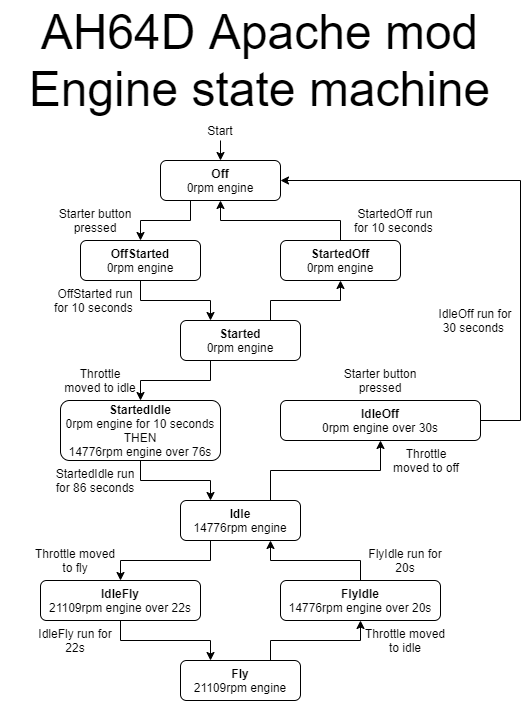

The diagram above was exported from draw.io. Its source (the exported page's mxGraphModel, read from the mxfile embedded in the PNG):
<mxGraphModel dx="983" dy="1168" grid="1" gridSize="10" guides="1" tooltips="1" connect="1" arrows="1" fold="1" page="1" pageScale="1" pageWidth="827" pageHeight="1169" math="0" shadow="0">
  <root>
    <mxCell id="0" />
    <mxCell id="1" parent="0" />
    <mxCell id="r6B6rfKtqADoVzNmSNEF-15" style="edgeStyle=orthogonalEdgeStyle;rounded=0;orthogonalLoop=1;jettySize=auto;html=1;exitX=0.5;exitY=1;exitDx=0;exitDy=0;entryX=0.5;entryY=0;entryDx=0;entryDy=0;" parent="1" source="r6B6rfKtqADoVzNmSNEF-1" target="r6B6rfKtqADoVzNmSNEF-3" edge="1">
      <mxGeometry relative="1" as="geometry" />
    </mxCell>
    <mxCell id="r6B6rfKtqADoVzNmSNEF-1" value="Start" style="text;html=1;strokeColor=none;fillColor=none;align=center;verticalAlign=middle;whiteSpace=wrap;rounded=0;" parent="1" vertex="1">
      <mxGeometry x="240" y="130" width="40" height="20" as="geometry" />
    </mxCell>
    <mxCell id="r6B6rfKtqADoVzNmSNEF-17" style="edgeStyle=orthogonalEdgeStyle;rounded=0;orthogonalLoop=1;jettySize=auto;html=1;exitX=0.25;exitY=1;exitDx=0;exitDy=0;" parent="1" source="r6B6rfKtqADoVzNmSNEF-3" target="r6B6rfKtqADoVzNmSNEF-4" edge="1">
      <mxGeometry relative="1" as="geometry" />
    </mxCell>
    <mxCell id="r6B6rfKtqADoVzNmSNEF-3" value="&lt;b&gt;Off&lt;/b&gt;&lt;br&gt;0rpm engine" style="rounded=1;whiteSpace=wrap;html=1;" parent="1" vertex="1">
      <mxGeometry x="200" y="170" width="120" height="40" as="geometry" />
    </mxCell>
    <mxCell id="r6B6rfKtqADoVzNmSNEF-18" style="edgeStyle=orthogonalEdgeStyle;rounded=0;orthogonalLoop=1;jettySize=auto;html=1;exitX=0.5;exitY=1;exitDx=0;exitDy=0;entryX=0.25;entryY=0;entryDx=0;entryDy=0;" parent="1" source="r6B6rfKtqADoVzNmSNEF-4" target="r6B6rfKtqADoVzNmSNEF-6" edge="1">
      <mxGeometry relative="1" as="geometry" />
    </mxCell>
    <mxCell id="r6B6rfKtqADoVzNmSNEF-4" value="&lt;b&gt;OffStarted&lt;/b&gt;&lt;br&gt;0rpm engine" style="rounded=1;whiteSpace=wrap;html=1;" parent="1" vertex="1">
      <mxGeometry x="120" y="250" width="120" height="40" as="geometry" />
    </mxCell>
    <mxCell id="r6B6rfKtqADoVzNmSNEF-16" style="edgeStyle=orthogonalEdgeStyle;rounded=0;orthogonalLoop=1;jettySize=auto;html=1;exitX=0.5;exitY=0;exitDx=0;exitDy=0;" parent="1" source="r6B6rfKtqADoVzNmSNEF-5" target="r6B6rfKtqADoVzNmSNEF-3" edge="1">
      <mxGeometry relative="1" as="geometry" />
    </mxCell>
    <mxCell id="r6B6rfKtqADoVzNmSNEF-5" value="&lt;b&gt;StartedOff&lt;/b&gt;&lt;br&gt;0rpm engine" style="rounded=1;whiteSpace=wrap;html=1;" parent="1" vertex="1">
      <mxGeometry x="320" y="250" width="120" height="40" as="geometry" />
    </mxCell>
    <mxCell id="r6B6rfKtqADoVzNmSNEF-19" style="edgeStyle=orthogonalEdgeStyle;rounded=0;orthogonalLoop=1;jettySize=auto;html=1;exitX=0.75;exitY=0;exitDx=0;exitDy=0;entryX=0.5;entryY=1;entryDx=0;entryDy=0;" parent="1" source="r6B6rfKtqADoVzNmSNEF-6" target="r6B6rfKtqADoVzNmSNEF-5" edge="1">
      <mxGeometry relative="1" as="geometry" />
    </mxCell>
    <mxCell id="r6B6rfKtqADoVzNmSNEF-21" style="edgeStyle=orthogonalEdgeStyle;rounded=0;orthogonalLoop=1;jettySize=auto;html=1;exitX=0.25;exitY=1;exitDx=0;exitDy=0;entryX=0.5;entryY=0;entryDx=0;entryDy=0;" parent="1" source="r6B6rfKtqADoVzNmSNEF-6" target="r6B6rfKtqADoVzNmSNEF-7" edge="1">
      <mxGeometry relative="1" as="geometry" />
    </mxCell>
    <mxCell id="r6B6rfKtqADoVzNmSNEF-6" value="&lt;b&gt;Started&lt;/b&gt;&lt;br&gt;0rpm engine" style="rounded=1;whiteSpace=wrap;html=1;" parent="1" vertex="1">
      <mxGeometry x="220" y="330" width="120" height="40" as="geometry" />
    </mxCell>
    <mxCell id="r6B6rfKtqADoVzNmSNEF-24" style="edgeStyle=orthogonalEdgeStyle;rounded=0;orthogonalLoop=1;jettySize=auto;html=1;exitX=0.5;exitY=1;exitDx=0;exitDy=0;entryX=0.25;entryY=0;entryDx=0;entryDy=0;" parent="1" source="r6B6rfKtqADoVzNmSNEF-7" target="r6B6rfKtqADoVzNmSNEF-10" edge="1">
      <mxGeometry relative="1" as="geometry">
        <mxPoint x="180" y="470" as="sourcePoint" />
      </mxGeometry>
    </mxCell>
    <mxCell id="r6B6rfKtqADoVzNmSNEF-7" value="&lt;b&gt;StartedIdle&lt;br&gt;&lt;/b&gt;0rpm engine for 10 seconds&lt;br&gt;THEN&lt;br&gt;14776rpm engine over 76s" style="rounded=1;whiteSpace=wrap;html=1;" parent="1" vertex="1">
      <mxGeometry x="100" y="410" width="160" height="60" as="geometry" />
    </mxCell>
    <mxCell id="r6B6rfKtqADoVzNmSNEF-22" style="edgeStyle=orthogonalEdgeStyle;rounded=0;orthogonalLoop=1;jettySize=auto;html=1;exitX=1;exitY=0.5;exitDx=0;exitDy=0;entryX=1;entryY=0.5;entryDx=0;entryDy=0;" parent="1" source="r6B6rfKtqADoVzNmSNEF-8" target="r6B6rfKtqADoVzNmSNEF-3" edge="1">
      <mxGeometry relative="1" as="geometry">
        <Array as="points">
          <mxPoint x="560" y="430" />
          <mxPoint x="560" y="190" />
        </Array>
      </mxGeometry>
    </mxCell>
    <mxCell id="r6B6rfKtqADoVzNmSNEF-8" value="&lt;b&gt;IdleOff&lt;/b&gt;&lt;br&gt;0rpm engine over 30s" style="rounded=1;whiteSpace=wrap;html=1;" parent="1" vertex="1">
      <mxGeometry x="320" y="410" width="200" height="40" as="geometry" />
    </mxCell>
    <mxCell id="r6B6rfKtqADoVzNmSNEF-23" style="edgeStyle=orthogonalEdgeStyle;rounded=0;orthogonalLoop=1;jettySize=auto;html=1;exitX=0.75;exitY=0;exitDx=0;exitDy=0;entryX=0.5;entryY=1;entryDx=0;entryDy=0;" parent="1" source="r6B6rfKtqADoVzNmSNEF-10" target="r6B6rfKtqADoVzNmSNEF-8" edge="1">
      <mxGeometry relative="1" as="geometry">
        <mxPoint x="420" y="470" as="targetPoint" />
      </mxGeometry>
    </mxCell>
    <mxCell id="r6B6rfKtqADoVzNmSNEF-26" style="edgeStyle=orthogonalEdgeStyle;rounded=0;orthogonalLoop=1;jettySize=auto;html=1;exitX=0.25;exitY=1;exitDx=0;exitDy=0;entryX=0.5;entryY=0;entryDx=0;entryDy=0;" parent="1" source="r6B6rfKtqADoVzNmSNEF-10" target="r6B6rfKtqADoVzNmSNEF-11" edge="1">
      <mxGeometry relative="1" as="geometry" />
    </mxCell>
    <mxCell id="r6B6rfKtqADoVzNmSNEF-10" value="&lt;b&gt;Idle&lt;/b&gt;&lt;br&gt;14776rpm engine" style="rounded=1;whiteSpace=wrap;html=1;" parent="1" vertex="1">
      <mxGeometry x="220" y="510" width="120" height="40" as="geometry" />
    </mxCell>
    <mxCell id="r6B6rfKtqADoVzNmSNEF-28" style="edgeStyle=orthogonalEdgeStyle;rounded=0;orthogonalLoop=1;jettySize=auto;html=1;exitX=0.5;exitY=1;exitDx=0;exitDy=0;entryX=0.25;entryY=0;entryDx=0;entryDy=0;" parent="1" source="r6B6rfKtqADoVzNmSNEF-11" target="r6B6rfKtqADoVzNmSNEF-13" edge="1">
      <mxGeometry relative="1" as="geometry" />
    </mxCell>
    <mxCell id="r6B6rfKtqADoVzNmSNEF-11" value="&lt;b&gt;IdleFly&lt;/b&gt;&lt;br&gt;21109rpm engine over 22s" style="rounded=1;whiteSpace=wrap;html=1;" parent="1" vertex="1">
      <mxGeometry x="80" y="590" width="160" height="40" as="geometry" />
    </mxCell>
    <mxCell id="r6B6rfKtqADoVzNmSNEF-27" style="edgeStyle=orthogonalEdgeStyle;rounded=0;orthogonalLoop=1;jettySize=auto;html=1;exitX=0.5;exitY=0;exitDx=0;exitDy=0;entryX=0.75;entryY=1;entryDx=0;entryDy=0;" parent="1" source="r6B6rfKtqADoVzNmSNEF-12" target="r6B6rfKtqADoVzNmSNEF-10" edge="1">
      <mxGeometry relative="1" as="geometry" />
    </mxCell>
    <mxCell id="r6B6rfKtqADoVzNmSNEF-12" value="&lt;b&gt;FlyIdle&lt;/b&gt;&lt;br&gt;14776rpm engine over 20s" style="rounded=1;whiteSpace=wrap;html=1;" parent="1" vertex="1">
      <mxGeometry x="320" y="590" width="160" height="40" as="geometry" />
    </mxCell>
    <mxCell id="r6B6rfKtqADoVzNmSNEF-29" style="edgeStyle=orthogonalEdgeStyle;rounded=0;orthogonalLoop=1;jettySize=auto;html=1;exitX=0.75;exitY=0;exitDx=0;exitDy=0;entryX=0.5;entryY=1;entryDx=0;entryDy=0;" parent="1" source="r6B6rfKtqADoVzNmSNEF-13" target="r6B6rfKtqADoVzNmSNEF-12" edge="1">
      <mxGeometry relative="1" as="geometry" />
    </mxCell>
    <mxCell id="r6B6rfKtqADoVzNmSNEF-13" value="&lt;b&gt;Fly&lt;/b&gt;&lt;br&gt;21109rpm engine" style="rounded=1;whiteSpace=wrap;html=1;" parent="1" vertex="1">
      <mxGeometry x="220" y="670" width="120" height="40" as="geometry" />
    </mxCell>
    <mxCell id="r6B6rfKtqADoVzNmSNEF-33" value="Starter button pressed" style="text;html=1;strokeColor=none;fillColor=none;align=center;verticalAlign=middle;whiteSpace=wrap;rounded=0;" parent="1" vertex="1">
      <mxGeometry x="90" y="210" width="90" height="40" as="geometry" />
    </mxCell>
    <mxCell id="r6B6rfKtqADoVzNmSNEF-34" value="Starter button pressed" style="text;html=1;strokeColor=none;fillColor=none;align=center;verticalAlign=middle;whiteSpace=wrap;rounded=0;" parent="1" vertex="1">
      <mxGeometry x="375" y="370" width="90" height="40" as="geometry" />
    </mxCell>
    <mxCell id="r6B6rfKtqADoVzNmSNEF-36" value="StartedOff run for 10 seconds&amp;nbsp;" style="text;html=1;strokeColor=none;fillColor=none;align=center;verticalAlign=middle;whiteSpace=wrap;rounded=0;" parent="1" vertex="1">
      <mxGeometry x="390" y="210" width="90" height="40" as="geometry" />
    </mxCell>
    <mxCell id="r6B6rfKtqADoVzNmSNEF-37" value="OffStarted run for 10 seconds&amp;nbsp;" style="text;html=1;strokeColor=none;fillColor=none;align=center;verticalAlign=middle;whiteSpace=wrap;rounded=0;" parent="1" vertex="1">
      <mxGeometry x="90" y="290" width="90" height="40" as="geometry" />
    </mxCell>
    <mxCell id="r6B6rfKtqADoVzNmSNEF-38" value="Throttle moved to idle" style="text;html=1;strokeColor=none;fillColor=none;align=center;verticalAlign=middle;whiteSpace=wrap;rounded=0;" parent="1" vertex="1">
      <mxGeometry x="100" y="370" width="80" height="40" as="geometry" />
    </mxCell>
    <mxCell id="r6B6rfKtqADoVzNmSNEF-39" value="StartedIdle run for 86 seconds" style="text;html=1;strokeColor=none;fillColor=none;align=center;verticalAlign=middle;whiteSpace=wrap;rounded=0;" parent="1" vertex="1">
      <mxGeometry x="90" y="470" width="90" height="40" as="geometry" />
    </mxCell>
    <mxCell id="r6B6rfKtqADoVzNmSNEF-41" value="Throttle moved to off" style="text;html=1;strokeColor=none;fillColor=none;align=center;verticalAlign=middle;whiteSpace=wrap;rounded=0;" parent="1" vertex="1">
      <mxGeometry x="426" y="450" width="80" height="40" as="geometry" />
    </mxCell>
    <mxCell id="r6B6rfKtqADoVzNmSNEF-42" value="Throttle moved to fly" style="text;html=1;strokeColor=none;fillColor=none;align=center;verticalAlign=middle;whiteSpace=wrap;rounded=0;" parent="1" vertex="1">
      <mxGeometry x="70" y="550" width="90" height="40" as="geometry" />
    </mxCell>
    <mxCell id="r6B6rfKtqADoVzNmSNEF-43" value="FlyIdle run for 20s" style="text;html=1;strokeColor=none;fillColor=none;align=center;verticalAlign=middle;whiteSpace=wrap;rounded=0;" parent="1" vertex="1">
      <mxGeometry x="400" y="550" width="90" height="40" as="geometry" />
    </mxCell>
    <mxCell id="r6B6rfKtqADoVzNmSNEF-44" value="Throttle moved to idle" style="text;html=1;strokeColor=none;fillColor=none;align=center;verticalAlign=middle;whiteSpace=wrap;rounded=0;" parent="1" vertex="1">
      <mxGeometry x="400" y="630" width="90" height="40" as="geometry" />
    </mxCell>
    <mxCell id="r6B6rfKtqADoVzNmSNEF-46" value="IdleFly run for 22s" style="text;html=1;strokeColor=none;fillColor=none;align=center;verticalAlign=middle;whiteSpace=wrap;rounded=0;" parent="1" vertex="1">
      <mxGeometry x="70" y="630" width="90" height="40" as="geometry" />
    </mxCell>
    <mxCell id="zptyPv_dsTJJ6cmN_uF8-1" value="AH64D Apache mod&lt;br&gt;Engine state machine" style="text;html=1;strokeColor=none;fillColor=none;align=center;verticalAlign=middle;whiteSpace=wrap;rounded=0;fontSize=48;" parent="1" vertex="1">
      <mxGeometry x="39.5" y="10" width="520.5" height="120" as="geometry" />
    </mxCell>
    <mxCell id="hWdYNXZ8pMj5uda71-g9-3" value="IdleOff run for 30 seconds&amp;nbsp;" style="text;html=1;strokeColor=none;fillColor=none;align=center;verticalAlign=middle;whiteSpace=wrap;rounded=0;" vertex="1" parent="1">
      <mxGeometry x="470" y="310" width="90" height="40" as="geometry" />
    </mxCell>
  </root>
</mxGraphModel>